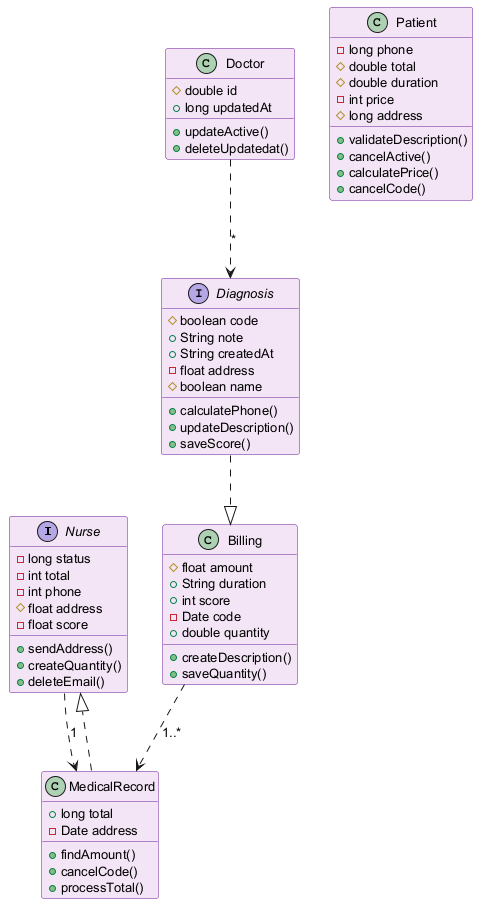

The diagram above was rendered by PlantUML. Its source (embedded in the PNG):
@startuml
skinparam backgroundColor #FFFFFF
skinparam classBackgroundColor #F3E5F5
skinparam classBorderColor #6A1B9A
skinparam defaultFontSize 13
interface Nurse {
  -long status
  -int total
  -int phone
  #float address
  -float score
  +sendAddress()
  +createQuantity()
  +deleteEmail()
}
class Patient {
  -long phone
  #double total
  #double duration
  -int price
  #long address
  +validateDescription()
  +cancelActive()
  +calculatePrice()
  +cancelCode()
}
class MedicalRecord {
  +long total
  -Date address
  +findAmount()
  +cancelCode()
  +processTotal()
}
class Doctor {
  #double id
  +long updatedAt
  +updateActive()
  +deleteUpdatedat()
}
interface Diagnosis {
  #boolean code
  +String note
  +String createdAt
  -float address
  #boolean name
  +calculatePhone()
  +updateDescription()
  +saveScore()
}
class Billing {
  #float amount
  +String duration
  +int score
  -Date code
  +double quantity
  +createDescription()
  +saveQuantity()
}
Billing ..> MedicalRecord : "1..*"
Nurse ..> MedicalRecord : "1"
Doctor ..> Diagnosis : "*"
MedicalRecord ..|> Nurse
Diagnosis ..|> Billing
@enduml